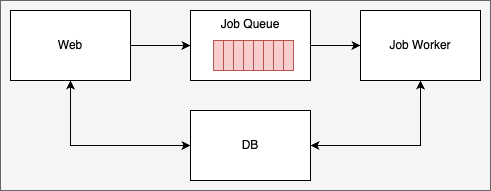

The diagram above was exported from draw.io. Its source (the exported page's mxGraphModel, read from the mxfile embedded in the PNG):
<mxGraphModel dx="423" dy="468" grid="1" gridSize="10" guides="1" tooltips="1" connect="1" arrows="1" fold="1" page="1" pageScale="1" pageWidth="827" pageHeight="1169" math="0" shadow="0">
  <root>
    <mxCell id="0" />
    <mxCell id="1" parent="0" />
    <mxCell id="2" value="" style="rounded=0;whiteSpace=wrap;html=1;fillColor=#f5f5f5;strokeColor=#666666;fontColor=#333333;" vertex="1" parent="1">
      <mxGeometry x="110" y="100" width="490" height="190" as="geometry" />
    </mxCell>
    <mxCell id="3" style="edgeStyle=orthogonalEdgeStyle;rounded=0;orthogonalLoop=1;jettySize=auto;html=1;entryX=0;entryY=0.5;entryDx=0;entryDy=0;" edge="1" parent="1" source="5" target="7">
      <mxGeometry relative="1" as="geometry" />
    </mxCell>
    <mxCell id="4" style="edgeStyle=orthogonalEdgeStyle;rounded=0;orthogonalLoop=1;jettySize=auto;html=1;entryX=0;entryY=0.5;entryDx=0;entryDy=0;exitX=0.5;exitY=1;exitDx=0;exitDy=0;startArrow=classic;startFill=1;" edge="1" parent="1" source="5" target="18">
      <mxGeometry relative="1" as="geometry" />
    </mxCell>
    <mxCell id="5" value="Web" style="rounded=0;whiteSpace=wrap;html=1;" vertex="1" parent="1">
      <mxGeometry x="120" y="110" width="120" height="70" as="geometry" />
    </mxCell>
    <mxCell id="6" style="edgeStyle=orthogonalEdgeStyle;rounded=0;orthogonalLoop=1;jettySize=auto;html=1;entryX=0;entryY=0.5;entryDx=0;entryDy=0;" edge="1" parent="1" source="7" target="17">
      <mxGeometry relative="1" as="geometry" />
    </mxCell>
    <mxCell id="7" value="Job Queue" style="rounded=0;whiteSpace=wrap;html=1;align=center;verticalAlign=top;" vertex="1" parent="1">
      <mxGeometry x="300" y="110" width="120" height="70" as="geometry" />
    </mxCell>
    <mxCell id="8" value="" style="rounded=0;whiteSpace=wrap;html=1;align=center;verticalAlign=top;fillColor=#f8cecc;strokeColor=#b85450;" vertex="1" parent="1">
      <mxGeometry x="323" y="140" width="10" height="30" as="geometry" />
    </mxCell>
    <mxCell id="9" value="" style="rounded=0;whiteSpace=wrap;html=1;align=center;verticalAlign=top;fillColor=#f8cecc;strokeColor=#b85450;" vertex="1" parent="1">
      <mxGeometry x="333" y="140" width="10" height="30" as="geometry" />
    </mxCell>
    <mxCell id="10" value="" style="rounded=0;whiteSpace=wrap;html=1;align=center;verticalAlign=top;fillColor=#f8cecc;strokeColor=#b85450;" vertex="1" parent="1">
      <mxGeometry x="343" y="140" width="10" height="30" as="geometry" />
    </mxCell>
    <mxCell id="11" value="" style="rounded=0;whiteSpace=wrap;html=1;align=center;verticalAlign=top;fillColor=#f8cecc;strokeColor=#b85450;" vertex="1" parent="1">
      <mxGeometry x="353" y="140" width="10" height="30" as="geometry" />
    </mxCell>
    <mxCell id="12" value="" style="rounded=0;whiteSpace=wrap;html=1;align=center;verticalAlign=top;fillColor=#f8cecc;strokeColor=#b85450;" vertex="1" parent="1">
      <mxGeometry x="363" y="140" width="10" height="30" as="geometry" />
    </mxCell>
    <mxCell id="13" value="" style="rounded=0;whiteSpace=wrap;html=1;align=center;verticalAlign=top;fillColor=#f8cecc;strokeColor=#b85450;" vertex="1" parent="1">
      <mxGeometry x="373" y="140" width="10" height="30" as="geometry" />
    </mxCell>
    <mxCell id="14" value="" style="rounded=0;whiteSpace=wrap;html=1;align=center;verticalAlign=top;fillColor=#f8cecc;strokeColor=#b85450;" vertex="1" parent="1">
      <mxGeometry x="383" y="140" width="10" height="30" as="geometry" />
    </mxCell>
    <mxCell id="15" value="" style="rounded=0;whiteSpace=wrap;html=1;align=center;verticalAlign=top;fillColor=#f8cecc;strokeColor=#b85450;" vertex="1" parent="1">
      <mxGeometry x="393" y="140" width="10" height="30" as="geometry" />
    </mxCell>
    <mxCell id="16" style="edgeStyle=orthogonalEdgeStyle;rounded=0;orthogonalLoop=1;jettySize=auto;html=1;entryX=1;entryY=0.5;entryDx=0;entryDy=0;startArrow=classic;startFill=1;exitX=0.5;exitY=1;exitDx=0;exitDy=0;" edge="1" parent="1" source="17" target="18">
      <mxGeometry relative="1" as="geometry" />
    </mxCell>
    <mxCell id="17" value="Job Worker" style="rounded=0;whiteSpace=wrap;html=1;" vertex="1" parent="1">
      <mxGeometry x="470" y="110" width="120" height="70" as="geometry" />
    </mxCell>
    <mxCell id="18" value="DB" style="rounded=0;whiteSpace=wrap;html=1;" vertex="1" parent="1">
      <mxGeometry x="300" y="210" width="120" height="70" as="geometry" />
    </mxCell>
  </root>
</mxGraphModel>